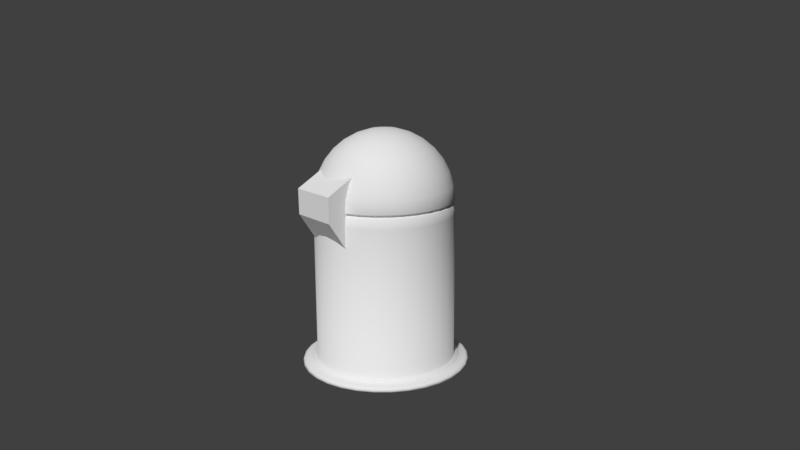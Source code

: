 # Source: Trashbin.001.blend  (saved by Blender 2.77.0; exported with 4.5.12 LTS)
import bpy
from mathutils import Matrix  # noqa: F401  (used for matrix-valued properties, if any)

bpy.ops.wm.read_factory_settings(use_empty=True)
scene = bpy.context.scene
scene.name = 'Scene'

# ---- collections
col_collection_1 = bpy.data.collections.new('Collection 1'); scene.collection.children.link(col_collection_1)

# ---- world
world_world = bpy.data.worlds.new('World'); scene.world = world_world
world_world.color = (0.05088, 0.05088, 0.05088)
world_world.use_sun_shadow = False
world_world.sun_shadow_jitter_overblur = 0.0
world_world.cycles.sampling_method = 'MANUAL'

# ---- cameras
cam_camera = bpy.data.cameras.new('Camera')
cam_camera.clip_end = 100.0
cam_camera.lens = 35.0
cam_camera.sensor_width = 32.0
cam_camera.sensor_height = 18.0
cam_camera.ortho_scale = 7.314
cam_camera.dof.focus_distance = 0.0

# ---- meshes
me_trashbin_001 = bpy.data.meshes.new('Trashbin.001')
me_trashbin_001.from_pydata([(6.022e-10, 0.08704, 0.01897), (0.017, 0.08536, 0.01896), (0.03335, 0.0804, 0.01894), (0.04841, 0.07235, 0.0189), (0.06162, 0.06152, 0.01884), (0.07245, 0.04831, 0.01877), (0.0805, 0.03325, 0.01869), (0.08546, 0.0169, 0.01861), (0.08714, -9.695e-05, 0.01852), (0.08546, -0.0171, 0.01843), (0.0805, -0.03344, 0.01834), (0.07245, -0.04851, 0.01826), (0.06162, -0.06171, 0.01819), (0.04841, -0.07255, 0.01814), (0.03335, -0.0806, 0.0181), (0.017, -0.08556, 0.01807), (-2.779e-08, -0.08723, 0.01806), (-0.017, -0.08556, 0.01807), (-0.03335, -0.0806, 0.0181), (-0.04841, -0.07255, 0.01814), (7.451e-09, 2.98e-08, 0.0), (-0.06162, -0.06171, 0.01819), (-0.07245, -0.04851, 0.01826), (-0.0805, -0.03344, 0.01834), (-0.08546, -0.0171, 0.01843), (-0.08714, -9.687e-05, 0.01852), (-0.08546, 0.0169, 0.01861), (-0.0805, 0.03325, 0.01869), (-0.07245, 0.04831, 0.01877), (-0.06162, 0.06152, 0.01884), (-0.04841, 0.07235, 0.0189), (-0.03335, 0.0804, 0.01894), (-0.017, 0.08536, 0.01896), (-0.01844, 0.09264, 0.01381), (-0.03617, 0.08726, 0.01378), (-0.05252, 0.07852, 0.01374), (-0.06684, 0.06677, 0.01367), (-0.0786, 0.05245, 0.0136), (-0.08733, 0.0361, 0.01351), (-0.09271, 0.01837, 0.01342), (-0.09453, -6.967e-05, 0.01332), (-0.09271, -0.01851, 0.01323), (-0.08733, -0.03624, 0.01313), (-0.0786, -0.05258, 0.01305), (-0.06684, -0.06691, 0.01297), (-0.05252, -0.07866, 0.01291), (-0.03617, -0.0874, 0.01287), (-0.01844, -0.09278, 0.01284), (-3.106e-08, -0.09459, 0.01283), (0.01844, -0.09278, 0.01284), (0.03617, -0.0874, 0.01287), (0.05252, -0.07866, 0.01291), (0.06684, -0.06691, 0.01297), (0.0786, -0.05258, 0.01305), (0.08733, -0.03624, 0.01313), (0.09271, -0.01851, 0.01323), (0.09453, -6.976e-05, 0.01332), (0.09271, 0.01837, 0.01342), (0.08733, 0.0361, 0.01351), (0.0786, 0.05245, 0.0136), (0.06684, 0.06677, 0.01367), (0.05252, 0.07852, 0.01374), (0.03617, 0.08726, 0.01378), (0.01844, 0.09264, 0.01381), (-2.582e-10, 0.09445, 0.01382), (-0.02065, 0.1038, 0.009146), (-0.01973, 0.09911, 0.01384), (-0.02038, 0.1024, 0.01248), (-0.04051, 0.09776, 0.009114), (-0.0387, 0.09336, 0.01381), (-0.03998, 0.09646, 0.01245), (-0.05882, 0.08798, 0.009063), (-0.05618, 0.08401, 0.01376), (-0.05805, 0.08681, 0.0124), (-0.07486, 0.07481, 0.008994), (-0.07151, 0.07143, 0.0137), (-0.07388, 0.07381, 0.01233), (-0.08803, 0.05877, 0.00891), (-0.08408, 0.05611, 0.01362), (-0.08687, 0.05798, 0.01224), (-0.09781, 0.04047, 0.008814), (-0.09343, 0.03863, 0.01353), (-0.09653, 0.03992, 0.01215), (-0.1038, 0.02061, 0.00871), (-0.09918, 0.01966, 0.01343), (-0.1025, 0.02032, 0.01205), (-0.1059, -4.494e-05, 0.008602), (-0.1011, -6.967e-05, 0.01332), (-0.1045, -6.242e-05, 0.01194), (-0.1038, -0.0207, 0.008494), (-0.09918, -0.0198, 0.01322), (-0.1025, -0.02045, 0.01183), (-0.09781, -0.04056, 0.00839), (-0.09343, -0.03877, 0.01312), (-0.09653, -0.04004, 0.01173), (-0.08803, -0.05886, 0.008294), (-0.08408, -0.05625, 0.01303), (-0.08687, -0.05811, 0.01164), (-0.07486, -0.0749, 0.00821), (-0.07151, -0.07157, 0.01295), (-0.07388, -0.07394, 0.01155), (-0.05882, -0.08807, 0.008141), (-0.05618, -0.08415, 0.01288), (-0.05805, -0.08693, 0.01149), (-0.04051, -0.09785, 0.00809), (-0.0387, -0.09349, 0.01283), (-0.03998, -0.09659, 0.01144), (-0.02065, -0.1039, 0.008058), (-0.01973, -0.09925, 0.0128), (-0.02038, -0.1025, 0.0114), (-3.56e-08, -0.1059, 0.008048), (-3.37e-08, -0.1012, 0.01279), (-3.505e-08, -0.1045, 0.01139), (0.02065, -0.1039, 0.008058), (0.01973, -0.09925, 0.0128), (0.02038, -0.1025, 0.0114), (0.04051, -0.09785, 0.00809), (0.0387, -0.09349, 0.01283), (0.03998, -0.09659, 0.01144), (0.05882, -0.08807, 0.008141), (0.05618, -0.08415, 0.01288), (0.05805, -0.08693, 0.01149), (0.07486, -0.0749, 0.00821), (0.07151, -0.07157, 0.01295), (0.07388, -0.07394, 0.01155), (0.08803, -0.05886, 0.008294), (0.08408, -0.05625, 0.01303), (0.08687, -0.05811, 0.01164), (0.09781, -0.04056, 0.00839), (0.09343, -0.03877, 0.01312), (0.09653, -0.04004, 0.01173), (0.1038, -0.0207, 0.008494), (0.09918, -0.0198, 0.01322), (0.1025, -0.02045, 0.01183), (0.1059, -4.504e-05, 0.008602), (0.1011, -6.976e-05, 0.01332), (0.1045, -6.252e-05, 0.01194), (0.1038, 0.02061, 0.00871), (0.09918, 0.01966, 0.01343), (0.1025, 0.02032, 0.01205), (0.09781, 0.04047, 0.008814), (0.09343, 0.03863, 0.01353), (0.09653, 0.03992, 0.01215), (0.08803, 0.05877, 0.00891), (0.08408, 0.05611, 0.01362), (0.08687, 0.05798, 0.01224), (0.07486, 0.07481, 0.008994), (0.07151, 0.07143, 0.0137), (0.07388, 0.07381, 0.01233), (0.05882, 0.08798, 0.009063), (0.05618, 0.08401, 0.01376), (0.05805, 0.08681, 0.0124), (0.04051, 0.09776, 0.009114), (0.0387, 0.09336, 0.01381), (0.03998, 0.09646, 0.01245), (0.02065, 0.1038, 0.009146), (0.01973, 0.09911, 0.01384), (0.02038, 0.1024, 0.01248), (-7.511e-10, 0.1011, 0.01385), (-1.106e-09, 0.1058, 0.009156), (-9.968e-10, 0.1044, 0.01249), (2.47e-07, 0.08474, 0.2147), (-0.0597, 0.06003, 0.2145), (-0.078, 0.03267, 0.2144), (0.08281, 0.01685, 0.2143), (0.0702, 0.04725, 0.2145), (-0.04691, 0.07052, 0.2146), (0.01647, 0.08312, 0.2147), (-0.08714, 0.0004272, 0.2174), (-0.08546, -0.01657, 0.2174), (-0.0805, -0.03292, 0.2173), (-0.07245, -0.04798, 0.2172), (-0.06162, -0.06119, 0.2171), (-0.04841, -0.07202, 0.2171), (-0.03335, -0.08007, 0.217), (-0.017, -0.08503, 0.217), (-2.779e-08, -0.08635, 0.226), (0.017, -0.08503, 0.217), (0.03335, -0.08007, 0.217), (0.04841, -0.07202, 0.2171), (0.06162, -0.06119, 0.2171), (0.07245, -0.04798, 0.2172), (0.0805, -0.03292, 0.2173), (0.08546, -0.01657, 0.2174), (-0.01647, 0.08312, 0.2147), (0.078, 0.03267, 0.2144), (0.08443, 0.0003896, 0.2142), (-0.08281, 0.01685, 0.2143), (0.0597, 0.06003, 0.2145), (-0.03231, 0.07832, 0.2146), (-0.0702, 0.04725, 0.2145), (0.03231, 0.07832, 0.2146), (0.04691, 0.07052, 0.2146), (0.01757, 0.08825, 0.01778), (0.01803, 0.09058, 0.01587), (-0.08834, 0.01748, 0.01741), (-0.09067, 0.01795, 0.01549), (0.08322, 0.03438, 0.01749), (0.08541, 0.0353, 0.01558), (0.03447, 0.08312, 0.01775), (0.03538, 0.08532, 0.01584), (-0.07489, -0.05013, 0.01705), (-0.07687, -0.05144, 0.01512), (0.05004, 0.0748, 0.01771), (0.05136, 0.07678, 0.0158), (0.08834, -0.01766, 0.01722), (0.09067, -0.01812, 0.0153), (-0.09007, -9.056e-05, 0.01731), (-0.09245, -8.051e-05, 0.01539), (0.06369, 0.0636, 0.01765), (0.06537, 0.06529, 0.01573), (-0.03447, -0.0833, 0.01688), (-0.03538, -0.08549, 0.01495), (-0.07489, 0.04995, 0.01758), (-0.07686, 0.05128, 0.01566), (-0.06369, 0.0636, 0.01765), (-0.06537, 0.06529, 0.01573), (-0.05004, 0.0748, 0.01771), (-0.05136, 0.07678, 0.0158), (-0.03447, 0.08312, 0.01775), (-0.03538, 0.08532, 0.01584), (-5.385e-12, 0.09236, 0.01588), (2.7e-10, 0.08998, 0.01778), (0.07489, 0.04995, 0.01758), (0.07686, 0.05128, 0.01566), (-0.06369, -0.06378, 0.01698), (-0.06537, -0.06545, 0.01505), (0.09007, -9.064e-05, 0.01731), (0.09245, -8.059e-05, 0.01539), (-0.08834, -0.01766, 0.01722), (-0.09067, -0.01812, 0.0153), (0.07489, -0.05013, 0.01705), (0.07687, -0.05144, 0.01512), (0.05136, -0.07695, 0.01499), (0.05004, -0.07498, 0.01692), (-0.08541, 0.0353, 0.01558), (-0.08322, 0.03438, 0.01749), (0.08321, -0.03456, 0.01713), (0.08541, -0.03546, 0.01521), (0.03447, -0.0833, 0.01688), (0.03538, -0.08549, 0.01495), (0.01757, -0.08842, 0.01685), (0.01804, -0.09075, 0.01492), (0.06369, -0.06378, 0.01698), (0.06537, -0.06545, 0.01505), (-2.908e-08, -0.09015, 0.01684), (-3.013e-08, -0.09253, 0.01491), (-0.01757, -0.08842, 0.01685), (-0.01804, -0.09075, 0.01492), (-0.01757, 0.08825, 0.01778), (-0.01803, 0.09058, 0.01587), (-0.05004, -0.07498, 0.01692), (-0.05136, -0.07695, 0.01499), (0.08834, 0.01748, 0.01741), (0.09067, 0.01795, 0.01549), (-0.08321, -0.03456, 0.01713), (-0.08541, -0.03546, 0.01521), (-0.017, -1.722e-05, 0.303), (-0.03335, 8.501e-06, 0.298), (-0.04841, 5.031e-05, 0.29), (-0.06161, 0.0001066, 0.2791), (-0.07245, 0.0001751, 0.266), (-0.0805, 0.0002533, 0.2509), (-0.08546, 0.0003382, 0.2346), (0.0702, -0.04652, 0.214), (-0.01667, 0.003296, 0.303), (-0.0327, 0.006508, 0.298), (-0.04748, 0.009486, 0.29), (-0.06043, 0.01212, 0.2792), (-0.07106, 0.0143, 0.266), (-0.07896, 0.01594, 0.251), (-0.08382, 0.01699, 0.2347), (-0.08546, 0.01741, 0.2175), (-0.01571, 0.006482, 0.303), (-0.03081, 0.01276, 0.2981), (-0.04473, 0.01856, 0.2901), (-0.05692, 0.02366, 0.2793), (-0.06694, 0.02787, 0.2661), (-0.07438, 0.03103, 0.2511), (-0.07896, 0.03301, 0.2347), (-0.0805, 0.03374, 0.2176), (-0.01413, 0.009418, 0.303), (-0.02773, 0.01852, 0.2981), (-0.04025, 0.02692, 0.2901), (-0.05123, 0.03431, 0.2793), (-0.06024, 0.04039, 0.2662), (-0.06694, 0.04494, 0.2511), (-0.07106, 0.04777, 0.2348), (-0.07245, 0.04879, 0.2177), (-0.01202, 0.01199, 0.303), (-0.02358, 0.02356, 0.2981), (-0.03423, 0.03425, 0.2901), (-0.04357, 0.04363, 0.2794), (-0.05123, 0.05136, 0.2662), (-0.05692, 0.05712, 0.2512), (-0.06043, 0.06071, 0.2349), (-0.06161, 0.06198, 0.2178), (-0.009444, 0.0141, 0.303), (-0.01853, 0.02771, 0.2982), (-0.0269, 0.04026, 0.2902), (-0.03423, 0.05129, 0.2794), (-0.04025, 0.06036, 0.2663), (-0.04473, 0.06713, 0.2513), (-0.04748, 0.07133, 0.2349), (-0.04841, 0.07281, 0.2178), (-0.006505, 0.01567, 0.3031), (-0.01276, 0.03079, 0.2982), (-0.01853, 0.04473, 0.2902), (-0.02358, 0.05698, 0.2794), (-0.02773, 0.06705, 0.2663), (-0.03081, 0.07456, 0.2513), (-0.0327, 0.07922, 0.235), (-0.03335, 0.08085, 0.2179), (-0.003316, 0.01664, 0.3031), (-0.006505, 0.03268, 0.2982), (-0.009444, 0.04748, 0.2902), (-0.01202, 0.06048, 0.2795), (-0.01413, 0.07117, 0.2663), (-0.01571, 0.07913, 0.2513), (-0.01667, 0.08408, 0.235), (-0.017, 0.08581, 0.2179), (2.261e-07, 0.01697, 0.3031), (2.255e-07, 0.03332, 0.2982), (2.248e-07, 0.04841, 0.2902), (2.255e-07, 0.06166, 0.2795), (2.268e-07, 0.07256, 0.2663), (2.216e-07, 0.08068, 0.2513), (2.32e-07, 0.08572, 0.235), (2.605e-07, 0.08748, 0.2179), (0.003317, 0.01664, 0.3031), (0.006506, 0.03268, 0.2982), (0.009445, 0.04748, 0.2902), (0.01202, 0.06048, 0.2795), (0.01413, 0.07117, 0.2663), (0.01571, 0.07913, 0.2513), (0.01667, 0.08408, 0.235), (0.017, 0.08581, 0.2179), (0.006506, 0.01567, 0.3031), (0.01276, 0.03079, 0.2982), (0.01853, 0.04473, 0.2902), (0.02358, 0.05698, 0.2794), (0.02773, 0.06705, 0.2663), (0.03081, 0.07456, 0.2513), (0.03271, 0.07922, 0.235), (0.03335, 0.08085, 0.2179), (0.009445, 0.0141, 0.303), (0.01853, 0.02771, 0.2982), (0.0269, 0.04026, 0.2902), (0.03423, 0.05129, 0.2794), (0.04025, 0.06036, 0.2663), (0.04473, 0.06713, 0.2513), (0.04748, 0.07133, 0.2349), (0.04841, 0.07281, 0.2178), (0.01202, 0.01199, 0.303), (0.02358, 0.02356, 0.2981), (0.03423, 0.03425, 0.2901), (0.04357, 0.04363, 0.2794), (0.05123, 0.05136, 0.2662), (0.05693, 0.05712, 0.2512), (0.06043, 0.06071, 0.2349), (0.06162, 0.06198, 0.2178), (0.01413, 0.009418, 0.303), (0.02773, 0.01852, 0.2981), (0.04025, 0.02692, 0.2901), (0.05123, 0.03431, 0.2793), (0.06024, 0.04039, 0.2662), (0.06694, 0.04494, 0.2511), (0.07106, 0.04777, 0.2348), (0.07245, 0.04879, 0.2177), (0.01571, 0.006482, 0.303), (0.03081, 0.01276, 0.2981), (0.04473, 0.01856, 0.2901), (0.05693, 0.02366, 0.2793), (0.06694, 0.02787, 0.2661), (0.07438, 0.03103, 0.2511), (0.07896, 0.03301, 0.2347), (0.0805, 0.03374, 0.2176), (0.01667, 0.003296, 0.303), (0.03271, 0.006508, 0.298), (0.04748, 0.009486, 0.29), (0.06043, 0.01212, 0.2792), (0.07106, 0.0143, 0.266), (0.07896, 0.01594, 0.251), (0.08382, 0.01699, 0.2347), (0.08546, 0.01741, 0.2175), (0.017, -1.722e-05, 0.303), (0.03335, 8.501e-06, 0.298), (0.04841, 5.033e-05, 0.29), (0.06162, 0.0001066, 0.2791), (0.07245, 0.0001751, 0.266), (0.0805, 0.0002533, 0.2509), (0.08546, 0.0003382, 0.2346), (0.08714, 0.0004271, 0.2174), (0.01667, -0.00333, 0.303), (0.03271, -0.006491, 0.298), (0.04748, -0.009385, 0.2899), (0.06043, -0.0119, 0.2791), (0.07106, -0.01395, 0.2659), (0.07896, -0.01544, 0.2508), (0.08382, -0.01632, 0.2345), (-0.01647, -0.08242, 0.2138), (0.01571, -0.006516, 0.3029), (0.03081, -0.01274, 0.2979), (0.04473, -0.01846, 0.2899), (0.05693, -0.02345, 0.279), (0.06694, -0.02752, 0.2658), (0.07438, -0.03052, 0.2507), (0.07896, -0.03234, 0.2344), (-0.078, -0.03192, 0.2141), (0.01413, -0.009453, 0.3029), (0.02773, -0.0185, 0.2979), (0.04025, -0.02682, 0.2898), (0.05123, -0.03409, 0.279), (0.06024, -0.04004, 0.2657), (0.06694, -0.04443, 0.2507), (0.07106, -0.0471, 0.2343), (-0.0597, -0.05931, 0.2139), (0.01202, -0.01203, 0.3029), (0.02358, -0.02355, 0.2979), (0.03423, -0.03415, 0.2898), (0.04357, -0.04342, 0.2789), (0.05123, -0.05101, 0.2657), (0.05693, -0.05662, 0.2506), (0.06043, -0.06003, 0.2343), (-0.08443, 0.0003897, 0.2142), (0.009445, -0.01414, 0.3029), (0.01853, -0.02769, 0.2979), (0.0269, -0.04016, 0.2898), (0.03423, -0.05108, 0.2789), (0.04025, -0.06001, 0.2656), (0.04473, -0.06662, 0.2506), (0.04748, -0.07065, 0.2342), (0.0597, -0.05931, 0.2139), (0.006506, -0.01571, 0.3029), (0.01276, -0.03077, 0.2979), (0.01853, -0.04463, 0.2897), (0.02358, -0.05676, 0.2788), (0.02773, -0.0667, 0.2656), (0.03081, -0.07405, 0.2505), (0.03271, -0.07854, 0.2342), (0.04691, -0.06981, 0.2139), (0.003317, -0.01667, 0.3029), (0.006506, -0.03266, 0.2978), (0.009445, -0.04738, 0.2897), (0.01202, -0.06027, 0.2788), (0.01413, -0.07082, 0.2656), (0.01571, -0.07863, 0.2505), (0.01667, -0.0834, 0.2341), (-0.03231, -0.07761, 0.2138), (2.248e-07, -0.017, 0.3029), (2.222e-07, -0.03331, 0.2978), (2.222e-07, -0.04831, 0.2897), (2.138e-07, -0.06145, 0.2788), (2.099e-07, -0.07221, 0.2656), (2.255e-07, -0.08017, 0.2505), (2.06e-07, -0.08504, 0.2341), (-0.08281, -0.01608, 0.2141), (-0.003316, -0.01667, 0.3029), (-0.006505, -0.03266, 0.2978), (-0.009444, -0.04738, 0.2897), (-0.01202, -0.06027, 0.2788), (-0.01413, -0.07082, 0.2656), (-0.01571, -0.07863, 0.2505), (-0.01667, -0.0834, 0.2341), (0.078, -0.03192, 0.2141), (-0.006505, -0.01571, 0.3029), (-0.01276, -0.03077, 0.2979), (-0.01853, -0.04463, 0.2897), (-0.02358, -0.05676, 0.2788), (-0.02773, -0.0667, 0.2656), (-0.03081, -0.07405, 0.2505), (-0.0327, -0.07854, 0.2342), (0.03231, -0.07761, 0.2138), (-0.009444, -0.01414, 0.3029), (-0.01853, -0.02769, 0.2979), (-0.0269, -0.04016, 0.2898), (-0.03423, -0.05108, 0.2789), (-0.04025, -0.06001, 0.2656), (-0.04473, -0.06662, 0.2506), (-0.04748, -0.07065, 0.2342), (-2.363e-08, -0.08404, 0.2138), (-0.01202, -0.01203, 0.3029), (-0.02358, -0.02355, 0.2979), (-0.03423, -0.03415, 0.2898), (-0.04357, -0.04342, 0.2789), (-0.05123, -0.05101, 0.2657), (-0.05692, -0.05662, 0.2506), (-0.06043, -0.06003, 0.2343), (-0.04691, -0.06981, 0.2139), (-0.01413, -0.009453, 0.3029), (-0.02773, -0.0185, 0.2979), (-0.04025, -0.02682, 0.2898), (-0.05123, -0.03409, 0.279), (-0.06024, -0.04004, 0.2657), (-0.06694, -0.04443, 0.2507), (-0.07106, -0.0471, 0.2343), (-0.0702, -0.04652, 0.214), (1.998e-07, -2.589e-05, 0.3046), (-0.01571, -0.006516, 0.3029), (-0.03081, -0.01274, 0.2979), (-0.04473, -0.01846, 0.2899), (-0.05692, -0.02345, 0.279), (-0.06694, -0.02752, 0.2658), (-0.07438, -0.03052, 0.2507), (-0.07896, -0.03234, 0.2344), (0.08281, -0.01608, 0.2141), (-0.01667, -0.00333, 0.303), (-0.0327, -0.006491, 0.298), (-0.04748, -0.009385, 0.2899), (-0.06043, -0.0119, 0.2791), (-0.07106, -0.01395, 0.2659), (-0.07896, -0.01544, 0.2508), (-0.08382, -0.01632, 0.2345), (0.01647, -0.08242, 0.2138), (0.08546, -0.01671, 0.1996), (-0.04841, -0.07216, 0.1993), (0.03335, -0.08021, 0.1993), (-0.08546, -0.01671, 0.1996), (0.06162, -0.06132, 0.1994), (-0.08714, 0.0002902, 0.1997), (-0.06162, -0.06132, 0.1994), (-0.0805, -0.03305, 0.1995), (-0.017, -0.08517, 0.1992), (0.07245, -0.04812, 0.1994), (2.223e-07, 0.08735, 0.2001), (-0.0805, 0.03361, 0.1999), (0.07245, 0.04866, 0.1999), (-0.04841, 0.07268, 0.2001), (-0.017, 0.08568, 0.2001), (0.08714, 0.0002902, 0.1997), (0.06162, 0.06185, 0.2), (-0.07245, 0.04866, 0.1999), (0.04841, 0.07268, 0.2001), (0.04841, -0.07216, 0.1993), (-0.03335, -0.08021, 0.1993), (0.0805, -0.03305, 0.1995), (-2.779e-08, -0.08684, 0.1992), (-0.07245, -0.04812, 0.1994), (0.017, -0.08517, 0.1992), (0.03335, 0.08073, 0.2001), (-0.03335, 0.08073, 0.2001), (-0.08546, 0.01728, 0.1998), (0.0805, 0.03361, 0.1999), (0.017, 0.08568, 0.2001), (0.08546, 0.01728, 0.1998), (-0.06161, 0.06185, 0.2), (-0.04795, -0.07141, 0.2119), (0.08465, -0.01649, 0.2122), (2.413e-07, 0.08657, 0.2128), (-0.07973, 0.03334, 0.2125), (0.07176, 0.04825, 0.2126), (-0.04795, 0.07204, 0.2127), (-0.01684, 0.08492, 0.2127), (0.0863, 0.0003473, 0.2123), (0.06103, 0.06132, 0.2126), (-0.07176, 0.04825, 0.2126), (0.04795, 0.07204, 0.2127), (0.04795, -0.07141, 0.2119), (-0.03303, -0.07938, 0.2119), (0.07973, -0.03268, 0.2121), (-2.647e-08, -0.08595, 0.2119), (-0.07176, -0.0476, 0.2121), (0.01684, -0.0843, 0.2119), (0.03303, -0.07938, 0.2119), (-0.08465, -0.01649, 0.2122), (0.06103, -0.06068, 0.212), (-0.0863, 0.0003474, 0.2123), (-0.06103, -0.06068, 0.212), (-0.07973, -0.03268, 0.2121), (-0.01684, -0.0843, 0.2119), (0.07176, -0.0476, 0.2121), (0.03303, 0.08001, 0.2127), (-0.03303, 0.08001, 0.2127), (-0.08465, 0.01717, 0.2124), (0.07973, 0.03334, 0.2125), (0.01684, 0.08492, 0.2127), (0.08465, 0.01717, 0.2124), (-0.06103, 0.06132, 0.2126), (0.0169, -0.086, 0.219), (0.01666, -0.08484, 0.2175), (-0.07202, -0.0477, 0.2161), (-0.07102, -0.04705, 0.2145), (-2.7e-08, -0.08766, 0.219), (-2.515e-08, -0.08648, 0.2175), (0.08002, -0.03273, 0.2161), (0.07891, -0.03229, 0.2146), (-0.03315, -0.0796, 0.2159), (-0.03269, -0.07851, 0.2144), (0.04812, -0.0716, 0.2159), (0.04745, -0.07062, 0.2144), (-0.0604, 0.06075, 0.2151), (-0.06124, 0.0616, 0.2166), (0.08378, 0.01705, 0.2149), (0.08495, 0.0173, 0.2164), (0.01667, 0.08411, 0.2152), (0.0169, 0.08528, 0.2167), (0.07892, 0.03306, 0.215), (0.08002, 0.03353, 0.2165), (-0.08378, 0.01705, 0.2149), (-0.08495, 0.0173, 0.2164), (-0.03269, 0.07925, 0.2152), (-0.03314, 0.08036, 0.2167), (0.03269, 0.07925, 0.2152), (0.03314, 0.08036, 0.2167), (0.07102, -0.04705, 0.2145), (0.07202, -0.0477, 0.2161), (-0.01666, -0.08484, 0.2175), (-0.0169, -0.086, 0.219), (-0.07891, -0.03229, 0.2146), (-0.08002, -0.03273, 0.2161), (-0.0604, -0.05999, 0.2145), (-0.06124, -0.06083, 0.216), (-0.08542, 0.0004013, 0.2148), (-0.08661, 0.0004173, 0.2163), (0.0604, -0.05999, 0.2145), (0.06124, -0.06083, 0.216), (-0.08378, -0.01626, 0.2147), (-0.08495, -0.01648, 0.2162), (0.03269, -0.07851, 0.2144), (0.03315, -0.0796, 0.2159), (-0.04745, -0.07062, 0.2144), (-0.04812, -0.0716, 0.2159), (0.08378, -0.01626, 0.2147), (0.08495, -0.01648, 0.2162), (0.04812, 0.07236, 0.2167), (0.04746, 0.07136, 0.2152), (-0.07201, 0.04849, 0.2166), (-0.07103, 0.04781, 0.215), (0.06124, 0.0616, 0.2166), (0.0604, 0.06075, 0.2151), (0.08661, 0.0004173, 0.2163), (0.08542, 0.0004011, 0.2148), (-0.0169, 0.08528, 0.2167), (-0.01667, 0.08411, 0.2152), (-0.04812, 0.07236, 0.2167), (-0.04746, 0.07136, 0.2152), (0.07201, 0.04849, 0.2166), (0.07103, 0.04781, 0.215), (-0.08002, 0.03353, 0.2165), (-0.07892, 0.03306, 0.215), (2.57e-07, 0.08694, 0.2167), (2.511e-07, 0.08575, 0.2152), (-0.03191, -0.1024, 0.2071), (-0.03191, -0.1028, 0.2384), (-0.03191, -0.07551, 0.1665), (-0.03191, -0.06786, 0.2583), (0.03191, -0.1024, 0.2071), (0.03191, -0.1028, 0.2384), (0.03191, -0.07551, 0.1665), (0.03191, -0.06786, 0.2583), (-0.03191, -0.1026, 0.2227), (-0.03191, -0.07584, 0.2124), (0.03191, -0.07584, 0.2124), (0.03191, -0.1026, 0.2227), (0.03191, -0.07584, 0.2124), (-0.03191, -0.07584, 0.2124), (0.078, -0.03192, 0.214), (0.0702, -0.04652, 0.214), (-0.04691, 0.07052, 0.2146), (-0.03231, 0.07832, 0.2146), (2.47e-07, 0.08474, 0.2147), (0.01647, 0.08312, 0.2146), (-0.0702, 0.04725, 0.2145), (-0.0597, 0.06003, 0.2145), (0.04691, -0.06981, 0.2139), (0.03231, -0.07761, 0.2138), (-0.01647, 0.08312, 0.2146), (-2.363e-08, -0.08551, 0.2169), (-0.01647, -0.08388, 0.2169), (-0.03231, -0.07761, 0.2138), (-0.04691, -0.06981, 0.2139), (0.0702, 0.04725, 0.2145), (0.078, 0.03267, 0.2144), (-0.0702, -0.04652, 0.214), (-0.078, -0.03192, 0.214), (0.08443, 0.0003893, 0.2142), (0.08281, -0.01608, 0.2141), (-0.0597, -0.05931, 0.2139), (-0.08281, -0.01608, 0.2141), (0.01647, -0.08388, 0.2169), (-0.08443, 0.0003893, 0.2142), (0.0597, -0.05931, 0.2139), (-0.08281, 0.01685, 0.2143), (0.03231, 0.07832, 0.2146), (-0.078, 0.03267, 0.2144), (0.08281, 0.01685, 0.2143), (0.0597, 0.06003, 0.2145), (0.04691, 0.07052, 0.2146), (0.0, -0.06786, 0.2583), (0.0, -0.07551, 0.1665), (0.0, -0.1028, 0.2384), (0.0, -0.1024, 0.2071), (0.0, -0.07584, 0.2124), (0.0, -0.1026, 0.2227), (0.0, -0.07584, 0.2124), (-0.05768, 0.058, 0.2158), (-0.07536, 0.03157, 0.2157), (-0.06782, 0.04566, 0.2158), (-0.01642, -1.037e-05, 0.3013), (-0.03221, 1.45e-05, 0.2965), (-0.04677, 5.489e-05, 0.2887), (-0.05953, 0.0001092, 0.2783), (-0.06999, 0.0001754, 0.2655), (-0.07777, 0.000251, 0.251), (-0.08256, 0.000333, 0.2352), (-0.01611, 0.003191, 0.3013), (-0.0316, 0.006293, 0.2965), (-0.04587, 0.00917, 0.2888), (-0.05838, 0.01171, 0.2783), (-0.06865, 0.01382, 0.2656), (-0.07628, 0.01541, 0.2511), (-0.08098, 0.01642, 0.2353), (-0.01517, 0.006268, 0.3013), (-0.02976, 0.01233, 0.2966), (-0.04321, 0.01794, 0.2888), (-0.05499, 0.02287, 0.2784), (-0.06467, 0.02694, 0.2657), (-0.07185, 0.02999, 0.2511), (-0.07628, 0.0319, 0.2354), (-0.01366, 0.009105, 0.3013), (-0.02679, 0.0179, 0.2966), (-0.03889, 0.02601, 0.2889), (-0.04949, 0.03315, 0.2784), (-0.0582, 0.03903, 0.2657), (-0.06467, 0.04342, 0.2512), (-0.06865, 0.04616, 0.2354), (-0.01161, 0.01159, 0.3013), (-0.02278, 0.02277, 0.2966), (-0.03307, 0.03309, 0.2889), (-0.04209, 0.04216, 0.2785), (-0.04949, 0.04962, 0.2658), (-0.05499, 0.05519, 0.2513), (-0.05838, 0.05866, 0.2355), (-0.009124, 0.01363, 0.3014), (-0.0179, 0.02677, 0.2966), (-0.02598, 0.0389, 0.2889), (-0.03307, 0.04956, 0.2785), (-0.03889, 0.05832, 0.2658), (-0.04321, 0.06486, 0.2513), (-0.04587, 0.06892, 0.2356), (-0.006285, 0.01515, 0.3014), (-0.01233, 0.02975, 0.2967), (-0.0179, 0.04322, 0.289), (-0.02278, 0.05505, 0.2786), (-0.02679, 0.06478, 0.2659), (-0.02976, 0.07204, 0.2514), (-0.0316, 0.07654, 0.2356), (-0.003204, 0.01608, 0.3014), (-0.006285, 0.03158, 0.2967), (-0.009124, 0.04588, 0.289), (-0.01161, 0.05843, 0.2786), (-0.01366, 0.06876, 0.2659), (-0.01517, 0.07646, 0.2514), (-0.01611, 0.08123, 0.2356), (2.247e-07, 0.0164, 0.3014), (2.24e-07, 0.0322, 0.2967), (2.234e-07, 0.04678, 0.289), (2.24e-07, 0.05958, 0.2786), (2.253e-07, 0.0701, 0.2659), (2.203e-07, 0.07795, 0.2514), (2.303e-07, 0.08282, 0.2356), (0.003204, 0.01608, 0.3014), (0.006285, 0.03158, 0.2967), (0.009124, 0.04588, 0.289), (0.01161, 0.05843, 0.2786), (0.01366, 0.06876, 0.2659), (0.01517, 0.07646, 0.2514), (0.01611, 0.08123, 0.2356), (0.006285, 0.01515, 0.3014), (0.01233, 0.02975, 0.2967), (0.0179, 0.04322, 0.289), (0.02278, 0.05505, 0.2786), (0.02679, 0.06478, 0.2659), (0.02976, 0.07204, 0.2514), (0.0316, 0.07654, 0.2356), (0.009124, 0.01363, 0.3014), (0.0179, 0.02677, 0.2966), (0.02598, 0.0389, 0.2889), (0.03307, 0.04956, 0.2785), (0.03889, 0.05832, 0.2658), (0.04321, 0.06486, 0.2513), (0.04587, 0.06892, 0.2356), (0.01161, 0.01159, 0.3013), (0.02278, 0.02277, 0.2966), (0.03307, 0.03309, 0.2889), (0.04209, 0.04216, 0.2785), (0.04949, 0.04962, 0.2658), (0.05499, 0.05519, 0.2513), (0.05838, 0.05866, 0.2355), (0.01366, 0.009105, 0.3013), (0.02679, 0.0179, 0.2966), (0.03889, 0.02601, 0.2889), (0.04949, 0.03315, 0.2784), (0.0582, 0.03903, 0.2657), (0.06467, 0.04342, 0.2512), (0.06865, 0.04616, 0.2354), (0.01517, 0.006268, 0.3013), (0.02976, 0.01233, 0.2966), (0.04321, 0.01794, 0.2888), (0.05499, 0.02287, 0.2784), (0.06467, 0.02694, 0.2657), (0.07185, 0.02999, 0.2511), (0.07628, 0.0319, 0.2354), (0.01611, 0.003191, 0.3013), (0.0316, 0.006293, 0.2965), (0.04587, 0.00917, 0.2888), (0.05838, 0.01171, 0.2783), (0.06865, 0.01382, 0.2656), (0.07628, 0.01541, 0.2511), (0.08098, 0.01642, 0.2353), (0.01642, -1.037e-05, 0.3013), (0.03222, 1.45e-05, 0.2965), (0.04677, 5.487e-05, 0.2887), (0.05953, 0.0001092, 0.2783), (0.07, 0.0001754, 0.2655), (0.07777, 0.000251, 0.251), (0.08256, 0.000333, 0.2352), (0.01611, -0.003211, 0.3013), (0.0316, -0.006264, 0.2965), (0.04587, -0.009061, 0.2887), (0.05838, -0.01149, 0.2782), (0.06865, -0.01347, 0.2655), (0.07628, -0.01491, 0.2509), (0.08098, -0.01576, 0.2351), (0.01517, -0.006289, 0.3013), (0.02976, -0.0123, 0.2964), (0.04321, -0.01783, 0.2886), (0.05499, -0.02265, 0.2782), (0.06467, -0.02658, 0.2654), (0.07185, -0.02948, 0.2508), (0.07628, -0.03123, 0.235), (0.01366, -0.009126, 0.3012), (0.02679, -0.01787, 0.2964), (0.03889, -0.0259, 0.2886), (0.04949, -0.03293, 0.2781), (0.0582, -0.03867, 0.2653), (0.06467, -0.04292, 0.2508), (0.06865, -0.04549, 0.235), (-0.05768, -0.05729, 0.2152), (0.01161, -0.01161, 0.3012), (0.02278, -0.02274, 0.2964), (0.03307, -0.03298, 0.2886), (0.04209, -0.04194, 0.2781), (0.04949, -0.04927, 0.2653), (0.05499, -0.05469, 0.2507), (0.05838, -0.05799, 0.2349), (0.009124, -0.01365, 0.3012), (0.0179, -0.02675, 0.2964), (0.02598, -0.03879, 0.2885), (0.03307, -0.04934, 0.278), (0.03889, -0.05797, 0.2652), (0.04321, -0.06435, 0.2506), (0.04587, -0.06825, 0.2349), (0.006285, -0.01517, 0.3012), (0.01233, -0.02972, 0.2963), (0.0179, -0.04311, 0.2885), (0.02278, -0.05483, 0.278), (0.02679, -0.06443, 0.2652), (0.02976, -0.07153, 0.2506), (0.0316, -0.07587, 0.2348), (0.003204, -0.0161, 0.3012), (0.006285, -0.03155, 0.2963), (0.009124, -0.04577, 0.2885), (0.01161, -0.05822, 0.278), (0.01366, -0.06841, 0.2652), (0.01517, -0.07596, 0.2506), (0.01611, -0.08057, 0.2348), (2.234e-07, -0.01642, 0.3012), (2.209e-07, -0.03217, 0.2963), (2.209e-07, -0.04667, 0.2885), (2.127e-07, -0.05936, 0.278), (2.09e-07, -0.06975, 0.2652), (2.24e-07, -0.07745, 0.2506), (2.052e-07, -0.08215, 0.2348), (-0.003204, -0.0161, 0.3012), (-0.006285, -0.03155, 0.2963), (-0.009124, -0.04577, 0.2885), (-0.01161, -0.05822, 0.278), (-0.01366, -0.06841, 0.2652), (-0.01517, -0.07596, 0.2506), (-0.01611, -0.08057, 0.2348), (-0.006285, -0.01517, 0.3012), (-0.01233, -0.02972, 0.2963), (-0.0179, -0.04311, 0.2885), (-0.02278, -0.05483, 0.278), (-0.02679, -0.06443, 0.2652), (-0.02976, -0.07153, 0.2506), (-0.0316, -0.07587, 0.2348), (-0.009124, -0.01365, 0.3012), (-0.0179, -0.02675, 0.2964), (-0.02598, -0.03879, 0.2885), (-0.03307, -0.04934, 0.278), (-0.03889, -0.05797, 0.2652), (-0.04321, -0.06435, 0.2506), (-0.04587, -0.06825, 0.2349), (-0.01161, -0.01161, 0.3012), (-0.02278, -0.02274, 0.2964), (-0.03307, -0.03298, 0.2886), (-0.04209, -0.04194, 0.2781), (-0.04949, -0.04927, 0.2653), (-0.05499, -0.05469, 0.2507), (-0.05838, -0.05799, 0.2349), (-0.01366, -0.009126, 0.3012), (-0.02679, -0.01787, 0.2964), (-0.03889, -0.0259, 0.2886), (-0.04949, -0.03293, 0.2781), (-0.0582, -0.03867, 0.2653), (-0.06467, -0.04292, 0.2508), (-0.06865, -0.04549, 0.235), (1.992e-07, -1.878e-05, 0.3029), (-0.01517, -0.006289, 0.3013), (-0.02976, -0.0123, 0.2964), (-0.04321, -0.01783, 0.2886), (-0.05499, -0.02265, 0.2782), (-0.06467, -0.02658, 0.2654), (-0.07185, -0.02948, 0.2508), (-0.07628, -0.03123, 0.235), (-0.01611, -0.003211, 0.3013), (-0.0316, -0.006264, 0.2965), (-0.04587, -0.00906, 0.2887), (-0.05838, -0.01149, 0.2782), (-0.06865, -0.01347, 0.2655), (-0.07628, -0.01491, 0.2509), (-0.08098, -0.01576, 0.2351), (0.07536, -0.03083, 0.2154), (0.06782, -0.04493, 0.2153), (-0.04532, 0.06814, 0.2159), (-0.03121, 0.07567, 0.2159), (2.448e-07, 0.08187, 0.216), (0.01591, 0.08031, 0.216), (0.04532, -0.06744, 0.2152), (0.03121, -0.07497, 0.2152), (-0.01591, 0.08031, 0.216), (-1.665e-08, -0.0826, 0.2181), (-0.01591, -0.08103, 0.2181), (-0.03121, -0.07497, 0.2152), (-0.04532, -0.06744, 0.2152), (0.06782, 0.04566, 0.2158), (0.07536, 0.03157, 0.2157), (-0.06782, -0.04493, 0.2153), (-0.07536, -0.03083, 0.2154), (0.08157, 0.0003823, 0.2155), (0.08, -0.01553, 0.2155), (-0.08, -0.01553, 0.2155), (0.01591, -0.08103, 0.2181), (-0.08157, 0.0003824, 0.2155), (0.05768, -0.05729, 0.2152), (-0.08, 0.01628, 0.2156), (0.03121, 0.07567, 0.2159), (0.08, 0.01628, 0.2156), (0.05768, 0.058, 0.2158), (0.04532, 0.06814, 0.2159), (-0.05786, 0.05803, 0.2122), (0.08025, 0.01617, 0.212), (0.01596, 0.08041, 0.2124), (0.07559, 0.03151, 0.2121), (-0.08025, 0.01617, 0.212), (-0.03131, 0.07576, 0.2123), (0.03131, 0.07576, 0.2123), (0.01596, -0.08002, 0.2115), (-0.06803, -0.04523, 0.2117), (-2.024e-08, -0.0816, 0.2115), (0.07559, -0.03109, 0.2118), (-0.03131, -0.07537, 0.2115), (0.04546, -0.06781, 0.2116), (0.04546, 0.0682, 0.2123), (-0.06803, 0.04565, 0.2122), (0.05786, 0.05803, 0.2122), (0.08182, 0.0002246, 0.2119), (-0.01596, 0.08041, 0.2124), (-0.04546, 0.0682, 0.2123), (0.06803, 0.04565, 0.2122), (-0.07559, 0.03151, 0.2121), (2.146e-07, 0.08198, 0.2124), (0.06803, -0.04523, 0.2117), (-0.01596, -0.08002, 0.2115), (-0.07559, -0.03109, 0.2118), (-0.05786, -0.05763, 0.2116), (-0.08182, 0.0002247, 0.2119), (0.05786, -0.05763, 0.2116), (-0.08025, -0.01574, 0.2119), (0.03131, -0.07537, 0.2115), (-0.04546, -0.06781, 0.2116), (0.08025, -0.01574, 0.2119), (-0.05823, 0.05846, 0.2008), (0.08076, 0.01634, 0.2006), (0.01607, 0.08098, 0.201), (0.07608, 0.03177, 0.2007), (-0.08076, 0.01634, 0.2006), (-0.03151, 0.0763, 0.2009), (0.03151, 0.0763, 0.2009), (0.01607, -0.08048, 0.2001), (-0.06847, -0.04546, 0.2003), (-2.098e-08, -0.08206, 0.2001), (0.07608, -0.03123, 0.2004), (-0.03151, -0.07579, 0.2001), (0.04575, -0.06818, 0.2002), (0.04575, 0.0687, 0.2009), (-0.06847, 0.046, 0.2008), (0.05823, 0.05846, 0.2008), (0.08235, 0.0002844, 0.2005), (-0.01606, 0.08098, 0.201), (-0.04575, 0.0687, 0.2009), (0.06847, 0.046, 0.2008), (-0.07608, 0.03177, 0.2007), (2.153e-07, 0.08256, 0.201), (0.06847, -0.04546, 0.2003), (-0.01607, -0.08048, 0.2001), (-0.07608, -0.03123, 0.2004), (-0.05823, -0.05794, 0.2002), (-0.08235, 0.0002845, 0.2005), (0.05823, -0.05794, 0.2002), (-0.08076, -0.01578, 0.2005), (0.03151, -0.07579, 0.2001), (-0.04575, -0.06818, 0.2002), (0.08076, -0.01578, 0.2005), (9.313e-08, 0.00117, 0.0267), (0.08076, -0.01487, 0.02662), (0.07608, -0.03032, 0.02654), (0.03151, -0.07488, 0.0263), (0.01607, -0.07957, 0.02628), (0.08076, 0.01725, 0.02679), (0.08235, 0.001195, 0.0267), (0.05823, 0.05937, 0.02701), (0.06847, 0.04691, 0.02694), (-0.04575, -0.06727, 0.02634), (-0.05823, -0.05703, 0.0264), (-0.08076, 0.01725, 0.02679), (-0.07608, 0.03268, 0.02687), (0.07608, 0.03268, 0.02687), (0.04575, -0.06727, 0.02634), (0.03151, 0.07721, 0.0271), (0.04575, 0.06961, 0.02706), (0.01607, 0.08189, 0.02713), (-0.06847, -0.04455, 0.02646), (0.05823, -0.05703, 0.0264), (0.06847, -0.04455, 0.02646), (-2.098e-08, -0.08115, 0.02627), (-0.01607, -0.07957, 0.02628), (2.153e-07, 0.08347, 0.02713), (-0.03151, -0.07488, 0.0263), (-0.05823, 0.05937, 0.02701), (-0.04575, 0.06961, 0.02706), (-0.06847, 0.04691, 0.02694), (-0.03151, 0.07721, 0.0271), (-0.07608, -0.03032, 0.02654), (-0.08076, -0.01487, 0.02662), (-0.08235, 0.001195, 0.0267), (-0.01606, 0.08189, 0.02713)], [], [(123, 126, 53, 52), (150, 153, 62, 61), (84, 87, 40, 39), (111, 114, 49, 48), (138, 141, 58, 57), (72, 75, 36, 35), (99, 102, 45, 44), (126, 129, 54, 53), (20, 159, 155), (87, 90, 41, 40), (114, 117, 50, 49), (141, 144, 59, 58), (75, 78, 37, 36), (102, 105, 46, 45), (129, 132, 55, 54), (66, 69, 34, 33), (156, 158, 64, 63), (90, 93, 42, 41), (117, 120, 51, 50), (144, 147, 60, 59), (78, 81, 38, 37), (105, 108, 47, 46), (132, 135, 56, 55), (20, 65, 159), (93, 96, 43, 42), (120, 123, 52, 51), (147, 150, 61, 60), (81, 84, 39, 38), (108, 111, 48, 47), (135, 138, 57, 56), (69, 72, 35, 34), (96, 99, 44, 43), (158, 66, 33, 64), (20, 125, 122), (20, 98, 95), (20, 152, 149), (20, 101, 98), (153, 156, 63, 62), (20, 74, 71), (20, 128, 125), (20, 77, 74), (20, 131, 128), (20, 104, 101), (20, 155, 152), (20, 107, 104), (241, 239, 14, 15), (20, 80, 77), (20, 134, 131), (20, 83, 80), (20, 137, 134), (20, 110, 107), (20, 113, 110), (20, 86, 83), (20, 140, 137), (20, 89, 86), (20, 143, 140), (20, 116, 113), (20, 119, 116), (20, 92, 89), (20, 146, 143), (20, 95, 92), (20, 149, 146), (20, 71, 68), (20, 122, 119), (159, 65, 67, 160), (160, 67, 66, 158), (65, 68, 70, 67), (67, 70, 69, 66), (68, 71, 73, 70), (70, 73, 72, 69), (71, 74, 76, 73), (73, 76, 75, 72), (74, 77, 79, 76), (76, 79, 78, 75), (77, 80, 82, 79), (79, 82, 81, 78), (80, 83, 85, 82), (82, 85, 84, 81), (83, 86, 88, 85), (85, 88, 87, 84), (86, 89, 91, 88), (88, 91, 90, 87), (89, 92, 94, 91), (91, 94, 93, 90), (92, 95, 97, 94), (94, 97, 96, 93), (95, 98, 100, 97), (97, 100, 99, 96), (98, 101, 103, 100), (100, 103, 102, 99), (101, 104, 106, 103), (103, 106, 105, 102), (104, 107, 109, 106), (106, 109, 108, 105), (107, 110, 112, 109), (109, 112, 111, 108), (110, 113, 115, 112), (112, 115, 114, 111), (113, 116, 118, 115), (115, 118, 117, 114), (116, 119, 121, 118), (118, 121, 120, 117), (119, 122, 124, 121), (121, 124, 123, 120), (122, 125, 127, 124), (124, 127, 126, 123), (125, 128, 130, 127), (127, 130, 129, 126), (128, 131, 133, 130), (130, 133, 132, 129), (131, 134, 136, 133), (133, 136, 135, 132), (134, 137, 139, 136), (136, 139, 138, 135), (137, 140, 142, 139), (139, 142, 141, 138), (140, 143, 145, 142), (142, 145, 144, 141), (143, 146, 148, 145), (145, 148, 147, 144), (146, 149, 151, 148), (148, 151, 150, 147), (149, 152, 154, 151), (151, 154, 153, 150), (152, 155, 157, 154), (154, 157, 156, 153), (155, 159, 160, 157), (157, 160, 158, 156), (20, 68, 65), (39, 40, 208, 196), (53, 54, 238, 232), (38, 39, 196, 235), (52, 53, 232, 244), (223, 209, 4, 5), (55, 56, 228, 206), (243, 231, 11, 12), (54, 55, 206, 238), (43, 44, 226, 202), (41, 42, 256, 230), (42, 43, 202, 256), (58, 59, 224, 198), (56, 57, 254, 228), (57, 58, 198, 254), (46, 47, 248, 212), (44, 45, 252, 226), (59, 60, 210, 224), (45, 46, 212, 252), (33, 34, 220, 250), (60, 61, 204, 210), (47, 48, 246, 248), (34, 35, 218, 220), (61, 62, 200, 204), (48, 49, 242, 246), (35, 36, 216, 218), (63, 64, 221, 194), (49, 50, 240, 242), (37, 38, 235, 214), (62, 63, 194, 200), (50, 51, 233, 240), (36, 37, 214, 216), (213, 236, 27, 28), (234, 243, 12, 13), (193, 222, 0, 1), (217, 215, 29, 30), (245, 241, 15, 16), (236, 195, 26, 27), (219, 217, 30, 31), (247, 245, 16, 17), (255, 201, 22, 23), (249, 219, 31, 32), (656, 676, 622, 585), (237, 205, 9, 10), (64, 33, 250, 221), (211, 247, 17, 18), (251, 211, 18, 19), (222, 249, 32, 0), (215, 213, 28, 29), (197, 223, 5, 6), (225, 251, 19, 21), (203, 199, 2, 3), (201, 225, 21, 22), (227, 253, 7, 8), (209, 203, 3, 4), (205, 227, 8, 9), (229, 255, 23, 24), (40, 41, 230, 208), (207, 229, 24, 25), (231, 237, 10, 11), (195, 207, 25, 26), (51, 52, 244, 233), (253, 197, 6, 7), (239, 234, 13, 14), (236, 213, 214, 235), (234, 239, 240, 233), (222, 193, 194, 221), (213, 215, 216, 214), (239, 241, 242, 240), (193, 199, 200, 194), (215, 217, 218, 216), (241, 245, 246, 242), (199, 203, 204, 200), (217, 219, 220, 218), (245, 247, 248, 246), (203, 209, 210, 204), (219, 249, 250, 220), (247, 211, 212, 248), (209, 223, 224, 210), (249, 222, 221, 250), (211, 251, 252, 212), (223, 197, 198, 224), (251, 225, 226, 252), (197, 253, 254, 198), (225, 201, 202, 226), (253, 227, 228, 254), (201, 255, 256, 202), (227, 205, 206, 228), (255, 229, 230, 256), (205, 237, 238, 206), (229, 207, 208, 230), (237, 231, 232, 238), (207, 195, 196, 208), (231, 243, 244, 232), (195, 236, 235, 196), (243, 234, 233, 244), (199, 193, 1, 2), (624, 603, 344, 352), (672, 671, 637, 596), (685, 672, 596, 592), (664, 681, 614, 589), (660, 666, 633, 641), (668, 667, 583, 606), (669, 668, 606, 587), (682, 680, 612, 598), (666, 659, 600, 633), (673, 416, 610, 581), (628, 624, 352, 360), (680, 678, 616, 612), (678, 674, 608, 616), (679, 665, 618, 579), (676, 675, 631, 622), (681, 657, 604, 614), (674, 673, 581, 608), (659, 658, 635, 600), (667, 679, 579, 583), (658, 162, 590, 635), (683, 661, 594, 602), (636, 628, 360, 368), (665, 664, 589, 618), (661, 660, 641, 594), (671, 686, 629, 637), (686, 687, 625, 629), (163, 682, 598, 639), (657, 656, 585, 604), (670, 669, 587, 620), (687, 683, 602, 625), (675, 685, 592, 631), (263, 262, 270, 271), (260, 259, 267, 268), (261, 260, 268, 269), (258, 257, 265, 266), (257, 497, 265), (259, 258, 266, 267), (168, 263, 271, 272), (262, 261, 269, 270), (268, 267, 275, 276), (272, 271, 279, 280), (269, 268, 276, 277), (271, 270, 278, 279), (265, 497, 273), (266, 265, 273, 274), (267, 266, 274, 275), (270, 269, 277, 278), (276, 275, 283, 284), (274, 273, 281, 282), (278, 277, 285, 286), (280, 279, 287, 288), (277, 276, 284, 285), (275, 274, 282, 283), (279, 278, 286, 287), (273, 497, 281), (287, 286, 294, 295), (281, 497, 289), (284, 283, 291, 292), (282, 281, 289, 290), (286, 285, 293, 294), (288, 287, 295, 296), (285, 284, 292, 293), (283, 282, 290, 291), (294, 293, 301, 302), (296, 295, 303, 304), (293, 292, 300, 301), (291, 290, 298, 299), (295, 294, 302, 303), (289, 497, 297), (292, 291, 299, 300), (290, 289, 297, 298), (303, 302, 310, 311), (297, 497, 305), (300, 299, 307, 308), (298, 297, 305, 306), (302, 301, 309, 310), (304, 303, 311, 312), (301, 300, 308, 309), (299, 298, 306, 307), (312, 311, 319, 320), (309, 308, 316, 317), (307, 306, 314, 315), (311, 310, 318, 319), (305, 497, 313), (308, 307, 315, 316), (306, 305, 313, 314), (310, 309, 317, 318), (313, 497, 321), (316, 315, 323, 324), (314, 313, 321, 322), (318, 317, 325, 326), (320, 319, 327, 328), (317, 316, 324, 325), (315, 314, 322, 323), (319, 318, 326, 327), (325, 324, 332, 333), (323, 322, 330, 331), (327, 326, 334, 335), (321, 497, 329), (324, 323, 331, 332), (322, 321, 329, 330), (326, 325, 333, 334), (328, 327, 335, 336), (329, 497, 337), (332, 331, 339, 340), (330, 329, 337, 338), (334, 333, 341, 342), (336, 335, 343, 344), (333, 332, 340, 341), (331, 330, 338, 339), (335, 334, 342, 343), (339, 338, 346, 347), (343, 342, 350, 351), (337, 497, 345), (340, 339, 347, 348), (338, 337, 345, 346), (342, 341, 349, 350), (344, 343, 351, 352), (341, 340, 348, 349), (348, 347, 355, 356), (346, 345, 353, 354), (350, 349, 357, 358), (352, 351, 359, 360), (349, 348, 356, 357), (347, 346, 354, 355), (351, 350, 358, 359), (345, 497, 353), (355, 354, 362, 363), (359, 358, 366, 367), (353, 497, 361), (356, 355, 363, 364), (354, 353, 361, 362), (358, 357, 365, 366), (360, 359, 367, 368), (357, 356, 364, 365), (364, 363, 371, 372), (362, 361, 369, 370), (366, 365, 373, 374), (368, 367, 375, 376), (365, 364, 372, 373), (363, 362, 370, 371), (367, 366, 374, 375), (361, 497, 369), (375, 374, 382, 383), (369, 497, 377), (372, 371, 379, 380), (370, 369, 377, 378), (374, 373, 381, 382), (376, 375, 383, 384), (373, 372, 380, 381), (371, 370, 378, 379), (378, 377, 385, 386), (382, 381, 389, 390), (384, 383, 391, 392), (381, 380, 388, 389), (379, 378, 386, 387), (383, 382, 390, 391), (377, 497, 385), (380, 379, 387, 388), (391, 390, 398, 399), (385, 497, 393), (388, 387, 395, 396), (386, 385, 393, 394), (390, 389, 397, 398), (392, 391, 399, 183), (389, 388, 396, 397), (387, 386, 394, 395), (183, 399, 407, 182), (397, 396, 404, 405), (395, 394, 402, 403), (399, 398, 406, 407), (393, 497, 401), (396, 395, 403, 404), (394, 393, 401, 402), (398, 397, 405, 406), (407, 406, 414, 415), (401, 497, 409), (404, 403, 411, 412), (402, 401, 409, 410), (406, 405, 413, 414), (182, 407, 415, 181), (405, 404, 412, 413), (403, 402, 410, 411), (181, 415, 423, 180), (413, 412, 420, 421), (411, 410, 418, 419), (415, 414, 422, 423), (409, 497, 417), (412, 411, 419, 420), (410, 409, 417, 418), (414, 413, 421, 422), (417, 497, 425), (420, 419, 427, 428), (418, 417, 425, 426), (422, 421, 429, 430), (180, 423, 431, 179), (421, 420, 428, 429), (419, 418, 426, 427), (423, 422, 430, 431), (429, 428, 436, 437), (427, 426, 434, 435), (431, 430, 438, 439), (425, 497, 433), (428, 427, 435, 436), (426, 425, 433, 434), (430, 429, 437, 438), (179, 431, 439, 178), (433, 497, 441), (436, 435, 443, 444), (434, 433, 441, 442), (438, 437, 445, 446), (178, 439, 447, 177), (437, 436, 444, 445), (435, 434, 442, 443), (439, 438, 446, 447), (443, 442, 450, 451), (447, 446, 454, 455), (441, 497, 449), (444, 443, 451, 452), (442, 441, 449, 450), (446, 445, 453, 454), (177, 447, 455, 176), (445, 444, 452, 453), (452, 451, 459, 460), (450, 449, 457, 458), (454, 453, 461, 462), (176, 455, 463, 175), (453, 452, 460, 461), (451, 450, 458, 459), (455, 454, 462, 463), (449, 497, 457), (463, 462, 470, 471), (457, 497, 465), (460, 459, 467, 468), (458, 457, 465, 466), (462, 461, 469, 470), (175, 463, 471, 174), (461, 460, 468, 469), (459, 458, 466, 467), (468, 467, 475, 476), (466, 465, 473, 474), (470, 469, 477, 478), (174, 471, 479, 173), (469, 468, 476, 477), (467, 466, 474, 475), (471, 470, 478, 479), (465, 497, 473), (479, 478, 486, 487), (473, 497, 481), (476, 475, 483, 484), (474, 473, 481, 482), (478, 477, 485, 486), (173, 479, 487, 172), (477, 476, 484, 485), (475, 474, 482, 483), (486, 485, 493, 494), (172, 487, 495, 171), (485, 484, 492, 493), (483, 482, 490, 491), (487, 486, 494, 495), (481, 497, 489), (484, 483, 491, 492), (482, 481, 489, 490), (495, 494, 503, 504), (489, 497, 498), (492, 491, 500, 501), (490, 489, 498, 499), (494, 493, 502, 503), (171, 495, 504, 170), (493, 492, 501, 502), (491, 490, 499, 500), (170, 504, 512, 169), (502, 501, 509, 510), (500, 499, 507, 508), (504, 503, 511, 512), (498, 497, 506), (501, 500, 508, 509), (499, 498, 506, 507), (503, 502, 510, 511), (512, 511, 262, 263), (506, 497, 257), (509, 508, 259, 260), (507, 506, 257, 258), (511, 510, 261, 262), (169, 512, 263, 168), (510, 509, 260, 261), (508, 507, 258, 259), (553, 576, 164, 186), (556, 571, 191, 192), (558, 569, 400, 448), (559, 547, 505, 464), (549, 573, 187, 684), (554, 556, 192, 188), (550, 554, 188, 165), (576, 574, 185, 164), (557, 565, 432, 440), (555, 549, 684, 662), (571, 575, 167, 191), (551, 577, 663, 166), (562, 563, 472, 513), (573, 566, 424, 187), (561, 567, 677, 496), (565, 570, 264, 432), (566, 564, 456, 424), (560, 562, 513, 480), (564, 568, 408, 456), (567, 546, 488, 677), (547, 553, 186, 505), (568, 561, 496, 408), (552, 572, 189, 184), (574, 550, 165, 185), (546, 558, 448, 488), (569, 560, 480, 400), (548, 552, 184, 161), (563, 557, 440, 472), (577, 555, 662, 663), (575, 548, 161, 167), (572, 551, 166, 189), (570, 559, 464, 264), (11, 10, 535, 523), (31, 30, 527, 540), (1, 0, 524, 543), (29, 28, 531, 545), (14, 13, 533, 516), (0, 32, 528, 524), (17, 16, 536, 522), (19, 18, 534, 515), (6, 5, 526, 542), (32, 31, 540, 528), (23, 22, 537, 521), (9, 8, 529, 514), (21, 19, 515, 520), (24, 23, 521, 517), (16, 15, 538, 536), (25, 24, 517, 519), (12, 11, 523, 518), (22, 21, 520, 537), (26, 25, 519, 541), (15, 14, 516, 538), (30, 29, 545, 527), (2, 1, 543, 539), (28, 27, 525, 531), (13, 12, 518, 533), (7, 6, 542, 544), (5, 4, 530, 526), (4, 3, 532, 530), (27, 26, 541, 525), (10, 9, 514, 535), (18, 17, 522, 534), (3, 2, 539, 532), (8, 7, 544, 529), (523, 535, 559, 570), (540, 527, 551, 572), (543, 524, 548, 575), (545, 531, 555, 577), (516, 533, 557, 563), (524, 528, 552, 548), (522, 536, 560, 569), (515, 534, 558, 546), (542, 526, 550, 574), (528, 540, 572, 552), (521, 537, 561, 568), (514, 529, 553, 547), (520, 515, 546, 567), (517, 521, 568, 564), (536, 538, 562, 560), (519, 517, 564, 566), (518, 523, 570, 565), (537, 520, 567, 561), (541, 519, 566, 573), (538, 516, 563, 562), (527, 545, 577, 551), (539, 543, 575, 571), (531, 525, 549, 555), (533, 518, 565, 557), (544, 542, 574, 576), (526, 530, 554, 550), (530, 532, 556, 554), (525, 541, 573, 549), (535, 514, 547, 559), (534, 522, 569, 558), (532, 539, 571, 556), (529, 544, 576, 553), (593, 597, 376, 384), (615, 605, 181, 180), (586, 607, 175, 174), (584, 623, 183, 182), (599, 613, 168, 272), (190, 163, 639, 627), (640, 632, 320, 328), (630, 593, 384, 392), (588, 615, 180, 179), (626, 638, 280, 288), (595, 640, 328, 336), (591, 626, 288, 296), (578, 619, 178, 177), (638, 599, 272, 280), (580, 611, 172, 171), (617, 609, 170, 169), (613, 617, 169, 168), (609, 580, 171, 170), (416, 670, 620, 610), (611, 621, 173, 172), (623, 630, 392, 183), (607, 582, 176, 175), (601, 634, 304, 312), (597, 636, 368, 376), (619, 588, 179, 178), (605, 584, 182, 181), (162, 190, 627, 590), (634, 591, 296, 304), (603, 595, 336, 344), (632, 601, 312, 320), (621, 586, 174, 173), (593, 630, 631, 592), (603, 624, 625, 602), (607, 586, 587, 606), (623, 584, 585, 622), (599, 638, 639, 598), (624, 628, 629, 625), (628, 636, 637, 629), (597, 593, 592, 596), (615, 588, 589, 614), (638, 626, 627, 639), (595, 603, 602, 594), (591, 634, 635, 590), (619, 578, 579, 618), (613, 599, 598, 612), (611, 580, 581, 610), (605, 615, 614, 604), (617, 613, 612, 616), (578, 582, 583, 579), (609, 617, 616, 608), (621, 611, 610, 620), (630, 623, 622, 631), (580, 609, 608, 581), (601, 632, 633, 600), (636, 597, 596, 637), (586, 621, 620, 587), (582, 607, 606, 583), (632, 640, 641, 633), (588, 619, 618, 589), (626, 591, 590, 627), (640, 595, 594, 641), (634, 601, 600, 635), (584, 605, 604, 585), (582, 578, 177, 176), (650, 655, 644, 642), (692, 654, 648, 689), (654, 653, 646, 648), (693, 650, 642, 691), (691, 689, 648, 646), (690, 688, 645, 643), (690, 643, 650, 693), (649, 647, 653, 652), (688, 649, 652, 694), (643, 645, 651, 650), (645, 688, 694, 651), (647, 690, 693, 653), (647, 649, 688, 690), (642, 644, 689, 691), (653, 693, 691, 646), (655, 692, 689, 644), (693, 692, 655, 650), (692, 693, 653, 654), (651, 694, 693, 650), (693, 694, 652, 653), (947, 696, 718, 711), (935, 936, 894, 887), (946, 930, 852, 845), (696, 697, 725, 718), (930, 931, 859, 852), (932, 928, 760, 753), (942, 924, 830, 823), (838, 939, 908, 901), (937, 938, 802, 795), (925, 946, 845, 837), (944, 933, 873, 866), (936, 838, 901, 894), (945, 947, 711, 704), (939, 940, 916, 908), (943, 945, 704, 923), (927, 932, 753, 746), (924, 925, 837, 830), (940, 943, 923, 916), (931, 944, 866, 859), (695, 926, 739, 732), (697, 695, 732, 725), (926, 927, 746, 739), (938, 949, 809, 802), (788, 950, 937, 795), (781, 951, 950, 788), (933, 934, 880, 873), (934, 935, 887, 880), (774, 948, 951, 781), (704, 711, 710, 703), (701, 708, 707, 700), (702, 709, 708, 701), (699, 706, 705, 698), (698, 705, 909), (700, 707, 706, 699), (703, 710, 709, 702), (708, 715, 714, 707), (709, 716, 715, 708), (711, 718, 717, 710), (705, 712, 909), (706, 713, 712, 705), (707, 714, 713, 706), (710, 717, 716, 709), (715, 722, 721, 714), (713, 720, 719, 712), (717, 724, 723, 716), (716, 723, 722, 715), (714, 721, 720, 713), (718, 725, 724, 717), (712, 719, 909), (725, 732, 731, 724), (719, 726, 909), (722, 729, 728, 721), (720, 727, 726, 719), (724, 731, 730, 723), (723, 730, 729, 722), (721, 728, 727, 720), (731, 738, 737, 730), (730, 737, 736, 729), (728, 735, 734, 727), (732, 739, 738, 731), (726, 733, 909), (729, 736, 735, 728), (727, 734, 733, 726), (739, 746, 745, 738), (733, 740, 909), (736, 743, 742, 735), (734, 741, 740, 733), (738, 745, 744, 737), (737, 744, 743, 736), (735, 742, 741, 734), (744, 751, 750, 743), (742, 749, 748, 741), (746, 753, 752, 745), (740, 747, 909), (743, 750, 749, 742), (741, 748, 747, 740), (745, 752, 751, 744), (747, 754, 909), (750, 757, 756, 749), (748, 755, 754, 747), (752, 759, 758, 751), (751, 758, 757, 750), (749, 756, 755, 748), (753, 760, 759, 752), (758, 765, 764, 757), (756, 763, 762, 755), (760, 767, 766, 759), (754, 761, 909), (757, 764, 763, 756), (755, 762, 761, 754), (759, 766, 765, 758), (761, 768, 909), (764, 771, 770, 763), (762, 769, 768, 761), (766, 773, 772, 765), (765, 772, 771, 764), (763, 770, 769, 762), (767, 774, 773, 766), (770, 777, 776, 769), (774, 781, 780, 773), (768, 775, 909), (771, 778, 777, 770), (769, 776, 775, 768), (773, 780, 779, 772), (772, 779, 778, 771), (778, 785, 784, 777), (776, 783, 782, 775), (780, 787, 786, 779), (779, 786, 785, 778), (777, 784, 783, 776), (781, 788, 787, 780), (775, 782, 909), (784, 791, 790, 783), (788, 795, 794, 787), (782, 789, 909), (785, 792, 791, 784), (783, 790, 789, 782), (787, 794, 793, 786), (786, 793, 792, 785), (792, 799, 798, 791), (790, 797, 796, 789), (794, 801, 800, 793), (793, 800, 799, 792), (791, 798, 797, 790), (795, 802, 801, 794), (789, 796, 909), (802, 809, 808, 801), (796, 803, 909), (799, 806, 805, 798), (797, 804, 803, 796), (801, 808, 807, 800), (800, 807, 806, 799), (798, 805, 804, 797), (804, 811, 810, 803), (808, 815, 814, 807), (807, 814, 813, 806), (805, 812, 811, 804), (809, 816, 815, 808), (803, 810, 909), (806, 813, 812, 805), (816, 823, 822, 815), (810, 817, 909), (813, 820, 819, 812), (811, 818, 817, 810), (815, 822, 821, 814), (814, 821, 820, 813), (812, 819, 818, 811), (821, 828, 827, 820), (819, 826, 825, 818), (823, 830, 829, 822), (817, 824, 909), (820, 827, 826, 819), (818, 825, 824, 817), (822, 829, 828, 821), (830, 837, 836, 829), (824, 831, 909), (827, 834, 833, 826), (825, 832, 831, 824), (829, 836, 835, 828), (828, 835, 834, 827), (826, 833, 832, 825), (835, 843, 842, 834), (833, 841, 840, 832), (837, 845, 844, 836), (831, 839, 909), (834, 842, 841, 833), (832, 840, 839, 831), (836, 844, 843, 835), (839, 846, 909), (842, 849, 848, 841), (840, 847, 846, 839), (844, 851, 850, 843), (843, 850, 849, 842), (841, 848, 847, 840), (845, 852, 851, 844), (850, 857, 856, 849), (848, 855, 854, 847), (852, 859, 858, 851), (846, 853, 909), (849, 856, 855, 848), (847, 854, 853, 846), (851, 858, 857, 850), (853, 860, 909), (856, 863, 862, 855), (854, 861, 860, 853), (858, 865, 864, 857), (857, 864, 863, 856), (855, 862, 861, 854), (859, 866, 865, 858), (862, 869, 868, 861), (866, 873, 872, 865), (860, 867, 909), (863, 870, 869, 862), (861, 868, 867, 860), (865, 872, 871, 864), (864, 871, 870, 863), (870, 877, 876, 869), (868, 875, 874, 867), (872, 879, 878, 871), (871, 878, 877, 870), (869, 876, 875, 868), (873, 880, 879, 872), (867, 874, 909), (880, 887, 886, 879), (874, 881, 909), (877, 884, 883, 876), (875, 882, 881, 874), (879, 886, 885, 878), (878, 885, 884, 877), (876, 883, 882, 875), (884, 891, 890, 883), (882, 889, 888, 881), (886, 893, 892, 885), (885, 892, 891, 884), (883, 890, 889, 882), (887, 894, 893, 886), (881, 888, 909), (894, 901, 900, 893), (888, 895, 909), (891, 898, 897, 890), (889, 896, 895, 888), (893, 900, 899, 892), (892, 899, 898, 891), (890, 897, 896, 889), (900, 907, 906, 899), (899, 906, 905, 898), (897, 904, 903, 896), (901, 908, 907, 900), (895, 902, 909), (898, 905, 904, 897), (896, 903, 902, 895), (908, 916, 915, 907), (902, 910, 909), (905, 913, 912, 904), (903, 911, 910, 902), (907, 915, 914, 906), (906, 914, 913, 905), (904, 912, 911, 903), (914, 921, 920, 913), (912, 919, 918, 911), (916, 923, 922, 915), (910, 917, 909), (913, 920, 919, 912), (911, 918, 917, 910), (915, 922, 921, 914), (923, 704, 703, 922), (917, 698, 909), (920, 701, 700, 919), (918, 699, 698, 917), (922, 703, 702, 921), (921, 702, 701, 920), (919, 700, 699, 918), (929, 948, 774, 767), (941, 942, 823, 816), (928, 929, 767, 760), (949, 941, 816, 809), (657, 681, 946, 925), (681, 664, 930, 946), (664, 665, 931, 930), (665, 679, 944, 931), (679, 667, 933, 944), (667, 668, 934, 933), (668, 669, 935, 934), (669, 670, 936, 935), (670, 416, 838, 936), (416, 673, 939, 838), (673, 674, 940, 939), (674, 678, 943, 940), (678, 680, 945, 943), (680, 682, 947, 945), (682, 163, 696, 947), (163, 190, 697, 696), (190, 162, 695, 697), (162, 658, 926, 695), (658, 659, 927, 926), (659, 666, 932, 927), (666, 660, 928, 932), (660, 661, 929, 928), (661, 683, 948, 929), (683, 687, 951, 948), (687, 686, 950, 951), (686, 671, 937, 950), (671, 672, 938, 937), (672, 685, 949, 938), (685, 675, 941, 949), (675, 676, 942, 941), (676, 656, 924, 942), (656, 657, 925, 924), (663, 952, 970, 166), (166, 970, 957, 189), (189, 957, 969, 184), (184, 969, 973, 161), (161, 973, 954, 167), (167, 954, 958, 191), (191, 958, 965, 192), (192, 965, 967, 188), (188, 967, 971, 165), (165, 971, 955, 185), (185, 955, 953, 164), (164, 953, 968, 186), (186, 968, 983, 505), (505, 983, 962, 464), (464, 962, 974, 264), (264, 974, 979, 432), (432, 979, 964, 440), (440, 964, 981, 472), (472, 981, 959, 513), (513, 959, 961, 480), (480, 961, 975, 400), (400, 975, 963, 448), (448, 963, 982, 488), (488, 982, 977, 677), (677, 977, 960, 496), (496, 960, 976, 408), (408, 976, 980, 456), (456, 980, 978, 424), (424, 978, 956, 187), (187, 956, 972, 684), (684, 972, 966, 662), (662, 966, 952, 663), (970, 952, 984, 1002), (955, 971, 1003, 987), (963, 975, 1007, 995), (981, 964, 996, 1013), (952, 966, 998, 984), (965, 958, 990, 997), (957, 970, 1002, 989), (958, 954, 986, 990), (966, 972, 1004, 998), (960, 977, 1009, 992), (980, 976, 1008, 1012), (964, 979, 1011, 996), (978, 980, 1012, 1010), (974, 962, 994, 1006), (969, 957, 989, 1001), (967, 965, 997, 999), (962, 983, 1015, 994), (983, 968, 1000, 1015), (975, 961, 993, 1007), (959, 981, 1013, 991), (961, 959, 991, 993), (953, 955, 987, 985), (968, 953, 985, 1000), (976, 960, 992, 1008), (954, 973, 1005, 986), (971, 967, 999, 1003), (973, 969, 1001, 1005), (982, 963, 995, 1014), (977, 982, 1014, 1009), (956, 978, 1010, 988), (979, 974, 1006, 1011), (972, 956, 988, 1004), (989, 1002, 1042, 1044), (990, 986, 1033, 1031), (998, 1004, 1028, 1043), (992, 1009, 1026, 1034), (1012, 1008, 1045, 1046), (996, 1011, 1035, 1030), (1010, 1012, 1046, 1047), (1006, 994, 1018, 1036), (1001, 989, 1044, 1048), (999, 997, 1032, 1023), (994, 1015, 1017, 1018), (1015, 1000, 1022, 1017), (1007, 993, 1037, 1038), (991, 1013, 1019, 1020), (993, 991, 1020, 1037), (985, 987, 1029, 1021), (1000, 985, 1021, 1022), (1008, 992, 1034, 1045), (986, 1005, 1039, 1033), (1003, 999, 1023, 1024), (1005, 1001, 1048, 1039), (1014, 995, 1040, 1025), (1009, 1014, 1025, 1026), (988, 1010, 1047, 1027), (1011, 1006, 1036, 1035), (1004, 988, 1027, 1028), (1002, 984, 1041, 1042), (987, 1003, 1024, 1029), (995, 1007, 1038, 1040), (1013, 996, 1030, 1019), (984, 998, 1043, 1041), (997, 990, 1031, 1032), (1016, 1018, 1017), (1016, 1020, 1019), (1016, 1022, 1021), (1016, 1024, 1023), (1016, 1026, 1025), (1016, 1028, 1027), (1016, 1029, 1024), (1016, 1019, 1030), (1016, 1032, 1031), (1016, 1031, 1033), (1016, 1034, 1026), (1016, 1030, 1035), (1016, 1036, 1018), (1016, 1023, 1032), (1016, 1038, 1037), (1016, 1021, 1029), (1016, 1033, 1039), (1016, 1025, 1040), (1016, 1035, 1036), (1016, 1042, 1041), (1016, 1040, 1038), (1016, 1041, 1043), (1016, 1044, 1042), (1016, 1043, 1028), (1016, 1046, 1045), (1016, 1047, 1046), (1016, 1048, 1044), (1016, 1017, 1022), (1016, 1037, 1020), (1016, 1045, 1034), (1016, 1039, 1048), (1016, 1027, 1047)])
me_trashbin_001.polygons.foreach_set('use_smooth', [1, 1, 1, 1, 1, 1, 1, 1, 1, 1, 1, 1, 1, 1, 1, 1, 1, 1, 1, 1, 1, 1, 1, 1, 1, 1, 1, 1, 1, 1, 1, 1, 1, 1, 1, 1, 1, 1, 1, 1, 1, 1, 1, 1, 1, 1, 1, 1, 1, 1, 1, 1, 1, 1, 1, 1, 1, 1, 1, 1, 1, 1, 1, 1, 1, 1, 1, 1, 1, 1, 1, 1, 1, 1, 1, 1, 1, 1, 1, 1, 1, 1, 1, 1, 1, 1, 1, 1, 1, 1, 1, 1, 1, 1, 1, 1, 1, 1, 1, 1, 1, 1, 1, 1, 1, 1, 1, 1, 1, 1, 1, 1, 1, 1, 1, 1, 1, 1, 1, 1, 1, 1, 1, 1, 1, 1, 1, 1, 1, 1, 1, 1, 1, 1, 1, 1, 1, 1, 1, 1, 1, 1, 1, 1, 1, 1, 1, 1, 1, 1, 1, 1, 1, 1, 1, 1, 1, 1, 1, 1, 1, 1, 1, 1, 1, 1, 1, 1, 1, 1, 1, 1, 1, 1, 1, 1, 1, 1, 1, 1, 1, 1, 1, 1, 1, 1, 1, 1, 1, 1, 1, 1, 1, 1, 1, 1, 1, 1, 1, 1, 1, 1, 1, 1, 1, 1, 1, 1, 1, 1, 1, 1, 1, 1, 1, 1, 1, 1, 1, 1, 1, 1, 1, 1, 1, 1, 1, 1, 1, 1, 1, 1, 1, 1, 1, 1, 1, 1, 1, 1, 1, 1, 1, 1, 1, 1, 1, 1, 1, 1, 1, 1, 1, 1, 1, 1, 1, 1, 1, 1, 1, 1, 1, 1, 1, 1, 1, 1, 1, 1, 1, 1, 1, 1, 1, 1, 1, 1, 1, 1, 1, 1, 1, 1, 1, 1, 1, 1, 1, 1, 1, 1, 1, 1, 1, 1, 1, 1, 1, 1, 1, 1, 1, 1, 1, 1, 1, 1, 1, 1, 1, 1, 1, 1, 1, 1, 1, 1, 1, 1, 1, 1, 1, 1, 1, 1, 1, 1, 1, 1, 1, 1, 1, 1, 1, 1, 1, 1, 1, 1, 1, 1, 1, 1, 1, 1, 1, 1, 1, 1, 1, 1, 1, 1, 1, 1, 1, 1, 1, 1, 1, 1, 1, 1, 1, 1, 1, 1, 1, 1, 1, 1, 1, 1, 1, 1, 1, 1, 1, 1, 1, 1, 1, 1, 1, 1, 1, 1, 1, 1, 1, 1, 1, 1, 1, 1, 1, 1, 1, 1, 1, 1, 1, 1, 1, 1, 1, 1, 1, 1, 1, 1, 1, 1, 1, 1, 1, 1, 1, 1, 1, 1, 1, 1, 1, 1, 1, 1, 1, 1, 1, 1, 1, 1, 1, 1, 1, 1, 1, 1, 1, 1, 1, 1, 1, 1, 1, 1, 1, 1, 1, 1, 1, 1, 1, 1, 1, 1, 1, 1, 1, 1, 1, 1, 1, 1, 1, 1, 1, 1, 1, 1, 1, 1, 1, 1, 1, 1, 1, 1, 1, 1, 1, 1, 1, 1, 1, 1, 1, 1, 1, 1, 1, 1, 1, 1, 1, 1, 1, 1, 1, 1, 1, 1, 1, 1, 1, 1, 1, 1, 1, 1, 1, 1, 1, 1, 1, 1, 1, 1, 1, 1, 1, 1, 1, 1, 1, 1, 1, 1, 1, 1, 1, 1, 1, 1, 1, 1, 1, 1, 1, 1, 1, 1, 1, 1, 1, 1, 1, 1, 1, 1, 1, 1, 1, 1, 1, 1, 1, 1, 1, 1, 1, 1, 1, 1, 1, 1, 1, 1, 1, 1, 1, 1, 1, 1, 1, 1, 1, 1, 1, 1, 1, 1, 1, 1, 1, 1, 1, 1, 1, 1, 1, 1, 1, 1, 1, 1, 1, 1, 1, 1, 1, 1, 1, 1, 1, 1, 1, 1, 1, 1, 1, 1, 1, 1, 1, 1, 1, 1, 1, 1, 1, 1, 1, 1, 1, 1, 1, 1, 1, 1, 1, 1, 1, 1, 1, 1, 1, 1, 1, 1, 1, 1, 1, 1, 1, 1, 1, 1, 1, 1, 1, 1, 1, 1, 1, 1, 1, 1, 1, 1, 1, 1, 1, 1, 1, 1, 1, 1, 1, 1, 0, 0, 0, 0, 0, 0, 0, 0, 0, 0, 0, 0, 0, 0, 0, 0, 0, 0, 0, 0, 1, 1, 1, 1, 1, 1, 1, 1, 1, 1, 1, 1, 1, 1, 1, 1, 1, 1, 1, 1, 1, 1, 1, 1, 1, 1, 1, 1, 1, 1, 1, 1, 1, 1, 1, 1, 1, 1, 1, 1, 1, 1, 1, 1, 1, 1, 1, 1, 1, 1, 1, 1, 1, 1, 1, 1, 1, 1, 1, 1, 1, 1, 1, 1, 1, 1, 1, 1, 1, 1, 1, 1, 1, 1, 1, 1, 1, 1, 1, 1, 1, 1, 1, 1, 1, 1, 1, 1, 1, 1, 1, 1, 1, 1, 1, 1, 1, 1, 1, 1, 1, 1, 1, 1, 1, 1, 1, 1, 1, 1, 1, 1, 1, 1, 1, 1, 1, 1, 1, 1, 1, 1, 1, 1, 1, 1, 1, 1, 1, 1, 1, 1, 1, 1, 1, 1, 1, 1, 1, 1, 1, 1, 1, 1, 1, 1, 1, 1, 1, 1, 1, 1, 1, 1, 1, 1, 1, 1, 1, 1, 1, 1, 1, 1, 1, 1, 1, 1, 1, 1, 1, 1, 1, 1, 1, 1, 1, 1, 1, 1, 1, 1, 1, 1, 1, 1, 1, 1, 1, 1, 1, 1, 1, 1, 1, 1, 1, 1, 1, 1, 1, 1, 1, 1, 1, 1, 1, 1, 1, 1, 1, 1, 1, 1, 1, 1, 1, 1, 1, 1, 1, 1, 1, 1, 1, 1, 1, 1, 1, 1, 1, 1, 1, 1, 1, 1, 1, 1, 1, 1, 1, 1, 1, 1, 1, 1, 1, 1, 1, 1, 1, 1, 1, 1, 1, 1, 1, 1, 1, 1, 1, 1, 1, 1, 1, 1, 1, 1, 1, 1, 1, 1, 1, 1, 1, 1, 1, 1, 1, 1, 1, 1, 1, 1, 1, 1, 1, 1, 1, 1, 1, 1, 1, 1, 1, 1, 1, 1, 1, 1, 1, 1, 1, 1, 1, 1, 1, 1, 1, 1, 1, 1, 1, 1, 1, 1, 1, 1, 1, 1, 1, 1, 1, 1, 1, 1, 1, 1, 1, 1, 1, 1, 1, 1, 1, 1, 1, 1, 1, 1, 1, 1, 1, 1, 1, 1, 1, 1, 1, 1, 1, 1, 1, 1, 1, 1, 1, 1, 1, 1, 1, 1, 1, 1, 1, 1, 1, 1, 1, 1, 1, 1, 1, 1, 1, 1, 1, 1, 1, 1, 1, 1, 1, 1, 1, 1, 1, 1, 1, 1, 1, 1, 1, 1, 1, 1, 1, 1, 1, 1, 1, 1, 1, 1, 1, 1, 1, 1, 1, 1, 1, 1, 1, 1, 1, 1])
me_trashbin_001.use_remesh_preserve_volume = False
me_trashbin_001.use_remesh_preserve_attributes = False
me_trashbin_001.use_mirror_vertex_groups = False
me_trashbin_001.update()
arm_trashbin_001_armature = bpy.data.armatures.new('Trashbin.001.Armature')  # bones are not reproduced

# ---- objects
ob_trashbin_001 = bpy.data.objects.new('Trashbin.001', me_trashbin_001)
ob_trashbin_001_armature = bpy.data.objects.new('Trashbin.001.Armature', arm_trashbin_001_armature)
ob_camera = bpy.data.objects.new('Camera', cam_camera)

# ---- transforms, parenting, visibility, modifiers, constraints
ob_trashbin_001.location = (0.0, 0.0, 0.0)
ob_trashbin_001.rotation_euler = (-0.005236, 0.0, 0.0)
ob_trashbin_001.lineart.crease_threshold = 0.0
_vg = ob_trashbin_001.vertex_groups.new(name='Lid')
_vg.add([162, 163, 168, 169, 170, 171, 172, 173, 174, 175, 176, 177, 178, 179, 180, 181, 182, 183, 190, 257, 258, 259, 260, 261, 262, 263, 265, 266, 267, 268, 269, 270, 271, 272, 273, 274, 275, 276, 277, 278, 279, 280, 281, 282, 283, 284, 285, 286, 287, 288, 289, 290, 291, 292, 293, 294, 295, 296, 297, 298, 299, 300, 301, 302, 303, 304, 305, 306, 307, 308, 309, 310, 311, 312, 313, 314, 315, 316, 317, 318, 319, 320, 321, 322, 323, 324, 325, 326, 327, 328, 329, 330, 331, 332, 333, 334, 335, 336, 337, 338, 339, 340, 341, 342, 343, 344, 345, 346, 347, 348, 349, 350, 351, 352, 353, 354, 355, 356, 357, 358, 359, 360, 361, 362, 363, 364, 365, 366, 367, 368, 369, 370, 371, 372, 373, 374, 375, 376, 377, 378, 379, 380, 381, 382, 383, 384, 385, 386, 387, 388, 389, 390, 391, 392, 393, 394, 395, 396, 397, 398, 399, 401, 402, 403, 404, 405, 406, 407, 409, 410, 411, 412, 413, 414, 415, 416, 417, 418, 419, 420, 421, 422, 423, 425, 426, 427, 428, 429, 430, 431, 433, 434, 435, 436, 437, 438, 439, 441, 442, 443, 444, 445, 446, 447, 449, 450, 451, 452, 453, 454, 455, 457, 458, 459, 460, 461, 462, 463, 465, 466, 467, 468, 469, 470, 471, 473, 474, 475, 476, 477, 478, 479, 481, 482, 483, 484, 485, 486, 487, 489, 490, 491, 492, 493, 494, 495, 497, 498, 499, 500, 501, 502, 503, 504, 506, 507, 508, 509, 510, 511, 512, 578, 579, 580, 581, 582, 583, 584, 585, 586, 587, 588, 589, 590, 591, 592, 593, 594, 595, 596, 597, 598, 599, 600, 601, 602, 603, 604, 605, 606, 607, 608, 609, 610, 611, 612, 613, 614, 615, 616, 617, 618, 619, 620, 621, 622, 623, 624, 625, 626, 627, 628, 629, 630, 631, 632, 633, 634, 635, 636, 637, 638, 639, 640, 641, 643, 645, 647, 649, 650, 651, 652, 653, 656, 657, 658, 659, 660, 661, 664, 665, 666, 667, 668, 669, 670, 671, 672, 673, 674, 675, 676, 678, 679, 680, 681, 682, 683, 685, 686, 687, 688, 690, 693, 694, 695, 696, 697, 698, 699, 700, 701, 702, 703, 704, 705, 706, 707, 708, 709, 710, 711, 712, 713, 714, 715, 716, 717, 718, 719, 720, 721, 722, 723, 724, 725, 726, 727, 728, 729, 730, 731, 732, 733, 734, 735, 736, 737, 738, 739, 740, 741, 742, 743, 744, 745, 746, 747, 748, 749, 750, 751, 752, 753, 754, 755, 756, 757, 758, 759, 760, 761, 762, 763, 764, 765, 766, 767, 768, 769, 770, 771, 772, 773, 774, 775, 776, 777, 778, 779, 780, 781, 782, 783, 784, 785, 786, 787, 788, 789, 790, 791, 792, 793, 794, 795, 796, 797, 798, 799, 800, 801, 802, 803, 804, 805, 806, 807, 808, 809, 810, 811, 812, 813, 814, 815, 816, 817, 818, 819, 820, 821, 822, 823, 824, 825, 826, 827, 828, 829, 830, 831, 832, 833, 834, 835, 836, 837, 838, 839, 840, 841, 842, 843, 844, 845, 846, 847, 848, 849, 850, 851, 852, 853, 854, 855, 856, 857, 858, 859, 860, 861, 862, 863, 864, 865, 866, 867, 868, 869, 870, 871, 872, 873, 874, 875, 876, 877, 878, 879, 880, 881, 882, 883, 884, 885, 886, 887, 888, 889, 890, 891, 892, 893, 894, 895, 896, 897, 898, 899, 900, 901, 902, 903, 904, 905, 906, 907, 908, 909, 910, 911, 912, 913, 914, 915, 916, 917, 918, 919, 920, 921, 922, 923, 924, 925, 926, 927, 928, 929, 930, 931, 932, 933, 934, 935, 936, 937, 938, 939, 940, 941, 942, 943, 944, 945, 946, 947, 948, 949, 950, 951], 1.0, 'REPLACE')
_m = ob_trashbin_001.modifiers.new('Armature', 'ARMATURE')
_m.object = ob_trashbin_001_armature
ob_trashbin_001_armature.parent = ob_trashbin_001
ob_trashbin_001_armature.matrix_parent_inverse = Matrix(((1.0, 0.0, 0.0, 0.0), (0.0, 1.0, -0.005236, 0.0), (0.0, 0.005236, 1.0, 0.0), (0.0, 0.0, 0.0, 1.0)))
ob_trashbin_001_armature.location = (0.0, -0.1014, 0.2233)
ob_trashbin_001_armature.lineart.crease_threshold = 0.0
ob_camera.location = (0.8372, -0.6276, 0.459)
ob_camera.rotation_euler = (1.313, 0.01081, 0.9056)
ob_camera.scale = (0.2024, 0.2024, 0.2024)
ob_camera.lock_rotations_4d = False
ob_camera.empty_display_type = 'ARROWS'
ob_camera.color = (0.0, 0.0, 0.0, 0.0)
ob_camera.display_type = 'WIRE'
ob_camera.lineart.crease_threshold = 0.0

# ---- collection membership
col_collection_1.objects.link(ob_trashbin_001)
col_collection_1.objects.link(ob_trashbin_001_armature)
col_collection_1.objects.link(ob_camera)

# ---- scene / render settings (as saved in the file)
scene.camera = ob_camera
scene.frame_start = 1; scene.frame_end = 250; scene.frame_set(1)
scene.render.engine = 'CYCLES'
scene.render.fps = 30
scene.render.dither_intensity = 0.0
scene.cycles.use_denoising = False
scene.cycles.samples = 128
scene.cycles.sampling_pattern = 'TABULATED_SOBOL'
scene.cycles.light_sampling_threshold = 0.0
scene.cycles.use_adaptive_sampling = False
scene.cycles.use_light_tree = False
scene.cycles.blur_glossy = 0.0
scene.cycles.sample_clamp_indirect = 0.0
scene.view_settings.view_transform = 'Standard'
bpy.context.view_layer.update()

# ---- added for rendering (the .blend has no usable light): sun
light_auto_sun = bpy.data.lights.new('AutoSun', 'SUN')
light_auto_sun.energy = 3.0
light_auto_sun.angle = 0.0523599
ob_auto_sun = bpy.data.objects.new('AutoSun', light_auto_sun)
scene.collection.objects.link(ob_auto_sun)
ob_auto_sun.rotation_euler = (0.872665, 0.174533, 0.523599)
bpy.context.view_layer.update()

